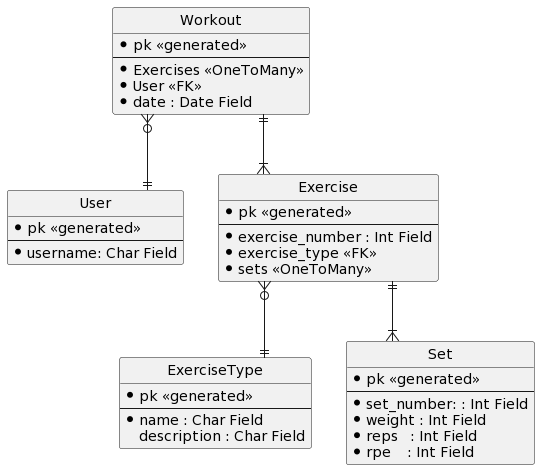

The diagram above was rendered by PlantUML. Its source (embedded in the PNG):
@startuml
' hide the spot
hide circle

' avoid problems with angled crows feet
skinparam linetype ortho

entity User {
   * pk <<generated>>
   ---
   * username: Char Field
}

entity Workout {
   * pk <<generated>>
   ---
   * Exercises <<OneToMany>>
   * User <<FK>>
   * date : Date Field
}

entity Exercise {
   * pk <<generated>>
   ---
   * exercise_number : Int Field
   * exercise_type <<FK>>
   * sets <<OneToMany>>
}

entity ExerciseType {
   * pk <<generated>>
   ---
   * name : Char Field
     description : Char Field
}

entity Set {
   * pk <<generated>>
   ---
   * set_number: : Int Field
   * weight : Int Field
   * reps   : Int Field
   * rpe    : Int Field
}

' Workout is related to exaxtly one User, User has zero or many workouts
Workout }o--|| User
' Workout is related to one or many Exercise instances and A Exercise is related to exactly one Workout instance 
Workout ||--|{ Exercise
' Exercise has exactly one ExerciseType but ExerciseType can be related to many Exercise instances
Exercise }o--|| ExerciseType
' an Exercise has one or many sets, a Set is only related to one Exercise
Exercise ||--|{ Set
@enduml